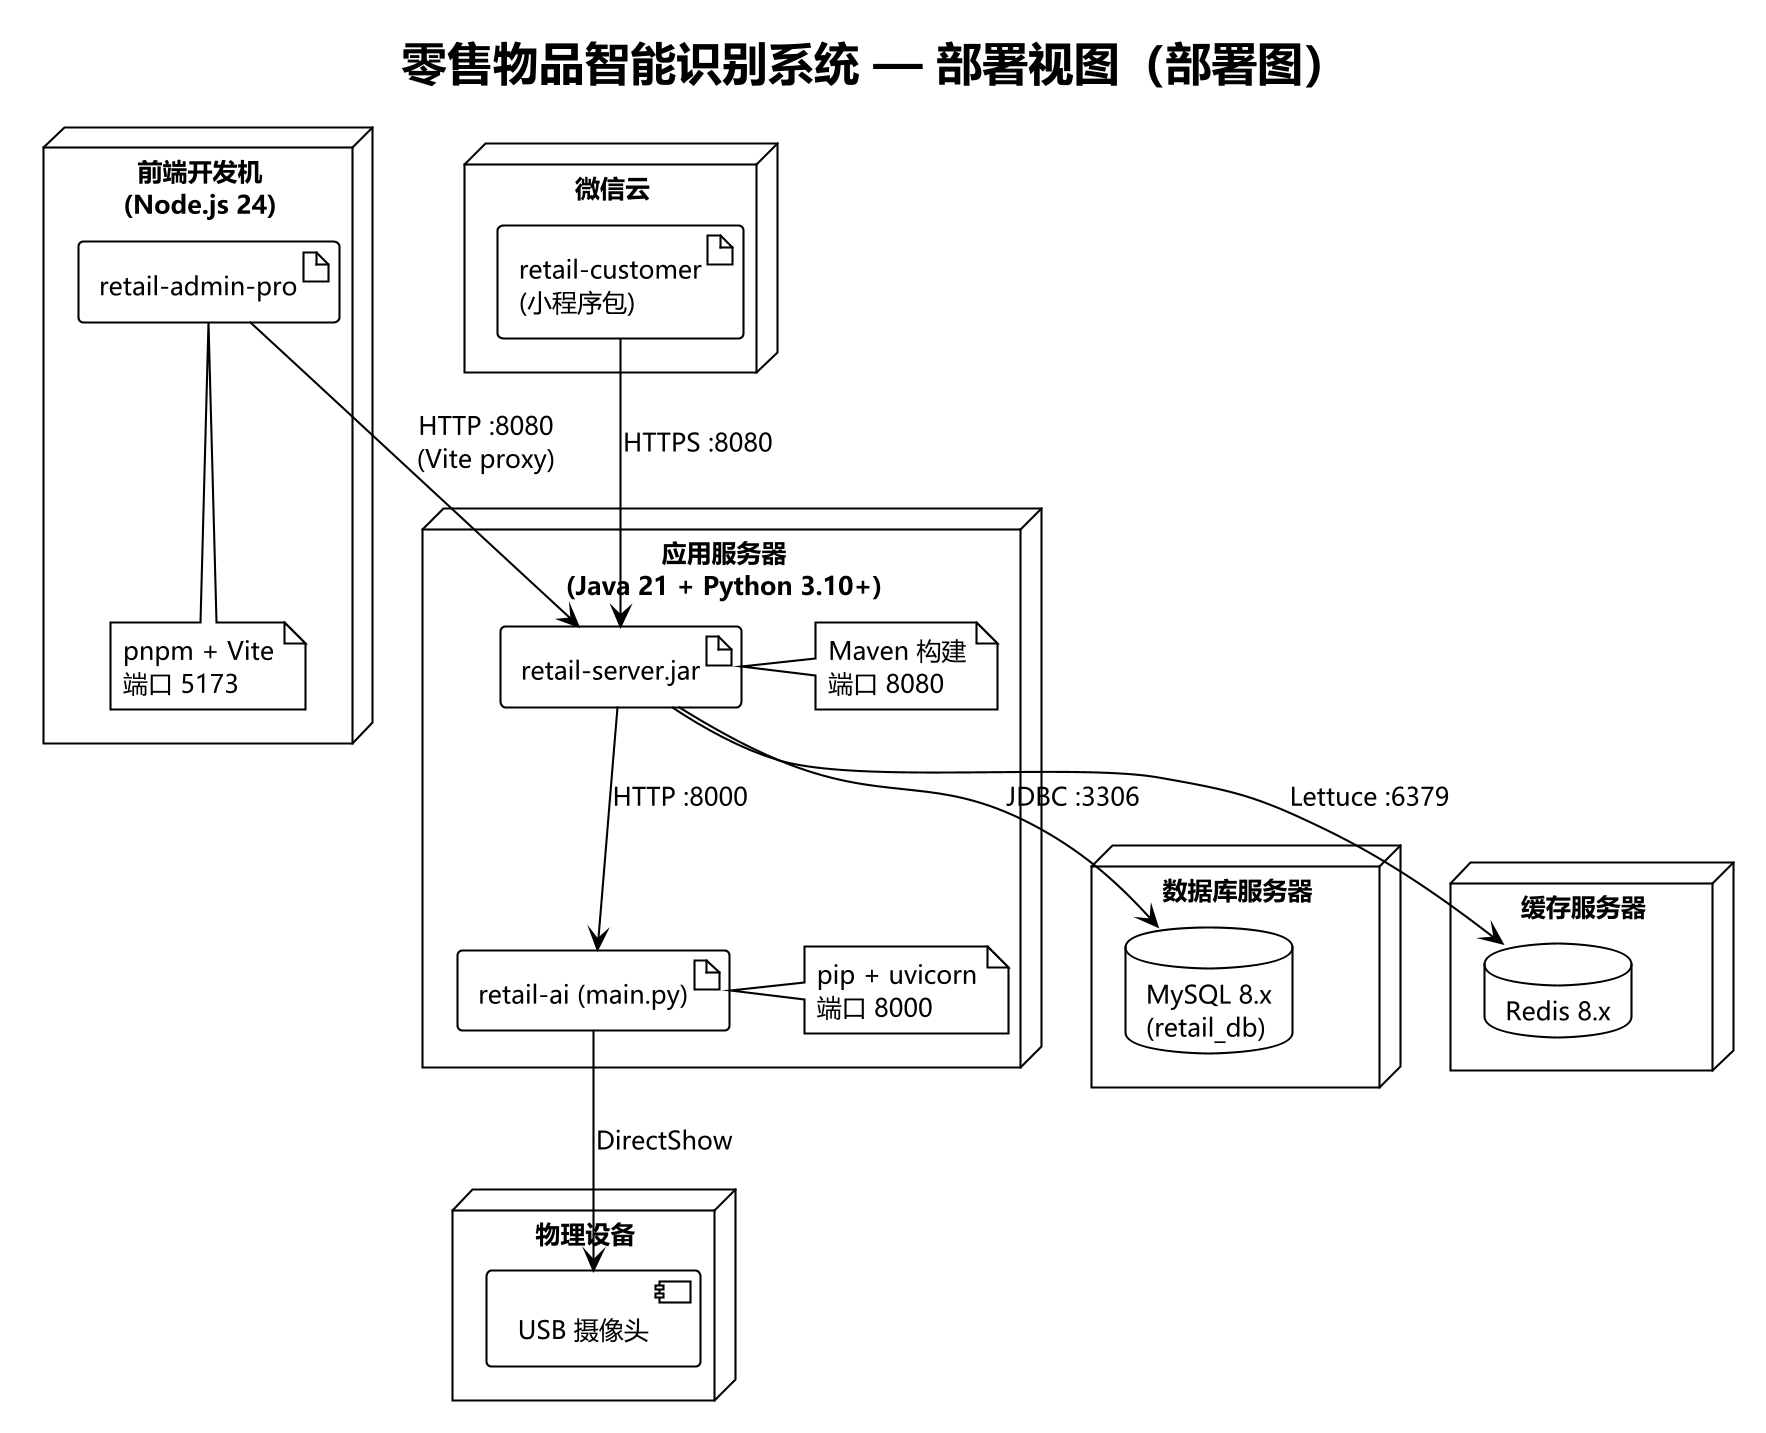

The diagram above was rendered by PlantUML. Its source (embedded in the PNG):
@startuml fig-deploy-view
!theme plain
skinparam backgroundColor white
skinparam defaultFontName Microsoft YaHei
skinparam defaultFontSize 12
skinparam dpi 200

title 零售物品智能识别系统 — 部署视图（部署图）

node "前端开发机\n(Node.js 24)" as FrontNode {
  artifact "retail-admin-pro" as AdminArt
  note bottom: pnpm + Vite\n端口 5173
}

node "微信云" as WxCloud {
  artifact "retail-customer\n(小程序包)" as MiniArt
}

node "应用服务器\n(Java 21 + Python 3.10+)" as AppServer {
  artifact "retail-server.jar" as ServerArt
  note right of ServerArt: Maven 构建\n端口 8080

  artifact "retail-ai (main.py)" as AiArt
  note right of AiArt: pip + uvicorn\n端口 8000
}

node "数据库服务器" as DbServer {
  database "MySQL 8.x\n(retail_db)" as MySQL
}

node "缓存服务器" as CacheServer {
  database "Redis 8.x" as Redis
}

node "物理设备" as HwNode {
  component "USB 摄像头" as Cam
}

AdminArt --> ServerArt : HTTP :8080\n(Vite proxy)
MiniArt --> ServerArt : HTTPS :8080
ServerArt --> MySQL : JDBC :3306
ServerArt --> Redis : Lettuce :6379
ServerArt --> AiArt : HTTP :8000
AiArt --> Cam : DirectShow

@enduml